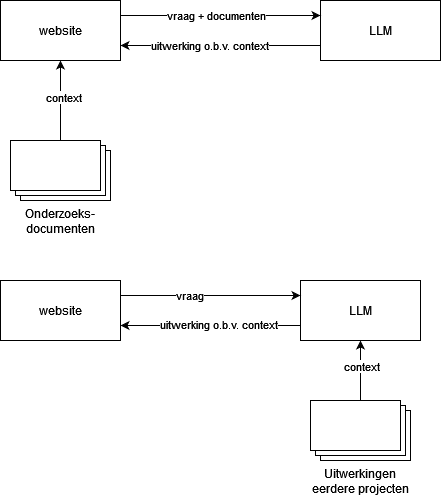

The diagram above was exported from draw.io. Its source (the exported page's mxGraphModel, read from the mxfile embedded in the PNG):
<mxGraphModel dx="1434" dy="746" grid="1" gridSize="10" guides="1" tooltips="1" connect="1" arrows="1" fold="1" page="1" pageScale="1" pageWidth="850" pageHeight="1100" math="0" shadow="0">
  <root>
    <mxCell id="0" />
    <mxCell id="1" parent="0" />
    <mxCell id="DQod2jlFSvNOCkKX9SzC-8" style="edgeStyle=orthogonalEdgeStyle;rounded=0;orthogonalLoop=1;jettySize=auto;html=1;entryX=0.5;entryY=1;entryDx=0;entryDy=0;" edge="1" parent="1" source="DQod2jlFSvNOCkKX9SzC-1" target="DQod2jlFSvNOCkKX9SzC-11">
      <mxGeometry relative="1" as="geometry">
        <mxPoint x="280" y="390" as="targetPoint" />
      </mxGeometry>
    </mxCell>
    <mxCell id="DQod2jlFSvNOCkKX9SzC-23" value="context" style="edgeLabel;html=1;align=center;verticalAlign=middle;resizable=0;points=[];" vertex="1" connectable="0" parent="DQod2jlFSvNOCkKX9SzC-8">
      <mxGeometry x="0.1" y="-2" relative="1" as="geometry">
        <mxPoint as="offset" />
      </mxGeometry>
    </mxCell>
    <mxCell id="DQod2jlFSvNOCkKX9SzC-1" value="Onderzoeks-documenten" style="verticalLabelPosition=bottom;verticalAlign=top;html=1;shape=mxgraph.basic.layered_rect;dx=10;outlineConnect=0;whiteSpace=wrap;" vertex="1" parent="1">
      <mxGeometry x="230" y="480" width="100" height="60" as="geometry" />
    </mxCell>
    <mxCell id="DQod2jlFSvNOCkKX9SzC-9" style="edgeStyle=orthogonalEdgeStyle;rounded=0;orthogonalLoop=1;jettySize=auto;html=1;" edge="1" parent="1" source="DQod2jlFSvNOCkKX9SzC-2" target="DQod2jlFSvNOCkKX9SzC-5">
      <mxGeometry relative="1" as="geometry" />
    </mxCell>
    <mxCell id="DQod2jlFSvNOCkKX9SzC-22" value="context" style="edgeLabel;html=1;align=center;verticalAlign=middle;resizable=0;points=[];" vertex="1" connectable="0" parent="DQod2jlFSvNOCkKX9SzC-9">
      <mxGeometry x="0.1667" relative="1" as="geometry">
        <mxPoint as="offset" />
      </mxGeometry>
    </mxCell>
    <mxCell id="DQod2jlFSvNOCkKX9SzC-2" value="Uitwerkingen eerdere projecten" style="verticalLabelPosition=bottom;verticalAlign=top;html=1;shape=mxgraph.basic.layered_rect;dx=10;outlineConnect=0;whiteSpace=wrap;" vertex="1" parent="1">
      <mxGeometry x="530" y="740" width="100" height="60" as="geometry" />
    </mxCell>
    <mxCell id="DQod2jlFSvNOCkKX9SzC-14" style="edgeStyle=orthogonalEdgeStyle;rounded=0;orthogonalLoop=1;jettySize=auto;html=1;exitX=0;exitY=0.75;exitDx=0;exitDy=0;entryX=1;entryY=0.75;entryDx=0;entryDy=0;" edge="1" parent="1" source="DQod2jlFSvNOCkKX9SzC-4" target="DQod2jlFSvNOCkKX9SzC-11">
      <mxGeometry relative="1" as="geometry" />
    </mxCell>
    <mxCell id="DQod2jlFSvNOCkKX9SzC-16" value="uitwerking o.b.v. context" style="edgeLabel;html=1;align=center;verticalAlign=middle;resizable=0;points=[];" vertex="1" connectable="0" parent="DQod2jlFSvNOCkKX9SzC-14">
      <mxGeometry x="0.12" y="-1" relative="1" as="geometry">
        <mxPoint as="offset" />
      </mxGeometry>
    </mxCell>
    <mxCell id="DQod2jlFSvNOCkKX9SzC-4" value="LLM" style="rounded=0;whiteSpace=wrap;html=1;" vertex="1" parent="1">
      <mxGeometry x="540" y="340" width="120" height="60" as="geometry" />
    </mxCell>
    <mxCell id="DQod2jlFSvNOCkKX9SzC-19" style="edgeStyle=orthogonalEdgeStyle;rounded=0;orthogonalLoop=1;jettySize=auto;html=1;exitX=0;exitY=0.75;exitDx=0;exitDy=0;entryX=1;entryY=0.75;entryDx=0;entryDy=0;" edge="1" parent="1" source="DQod2jlFSvNOCkKX9SzC-5" target="DQod2jlFSvNOCkKX9SzC-10">
      <mxGeometry relative="1" as="geometry" />
    </mxCell>
    <mxCell id="DQod2jlFSvNOCkKX9SzC-21" value="uitwerking o.b.v. context" style="edgeLabel;html=1;align=center;verticalAlign=middle;resizable=0;points=[];" vertex="1" connectable="0" parent="DQod2jlFSvNOCkKX9SzC-19">
      <mxGeometry x="0.3273" y="-2" relative="1" as="geometry">
        <mxPoint x="36" as="offset" />
      </mxGeometry>
    </mxCell>
    <mxCell id="DQod2jlFSvNOCkKX9SzC-5" value="LLM" style="rounded=0;whiteSpace=wrap;html=1;" vertex="1" parent="1">
      <mxGeometry x="520" y="620" width="120" height="60" as="geometry" />
    </mxCell>
    <mxCell id="DQod2jlFSvNOCkKX9SzC-18" style="edgeStyle=orthogonalEdgeStyle;rounded=0;orthogonalLoop=1;jettySize=auto;html=1;exitX=1;exitY=0.25;exitDx=0;exitDy=0;entryX=0;entryY=0.25;entryDx=0;entryDy=0;" edge="1" parent="1" source="DQod2jlFSvNOCkKX9SzC-10" target="DQod2jlFSvNOCkKX9SzC-5">
      <mxGeometry relative="1" as="geometry" />
    </mxCell>
    <mxCell id="DQod2jlFSvNOCkKX9SzC-20" value="vraag" style="edgeLabel;html=1;align=center;verticalAlign=middle;resizable=0;points=[];" vertex="1" connectable="0" parent="DQod2jlFSvNOCkKX9SzC-18">
      <mxGeometry x="-0.2455" y="1" relative="1" as="geometry">
        <mxPoint as="offset" />
      </mxGeometry>
    </mxCell>
    <mxCell id="DQod2jlFSvNOCkKX9SzC-10" value="website" style="rounded=0;whiteSpace=wrap;html=1;" vertex="1" parent="1">
      <mxGeometry x="220" y="620" width="120" height="60" as="geometry" />
    </mxCell>
    <mxCell id="DQod2jlFSvNOCkKX9SzC-13" style="edgeStyle=orthogonalEdgeStyle;rounded=0;orthogonalLoop=1;jettySize=auto;html=1;exitX=1;exitY=0.25;exitDx=0;exitDy=0;entryX=0;entryY=0.25;entryDx=0;entryDy=0;" edge="1" parent="1" source="DQod2jlFSvNOCkKX9SzC-11" target="DQod2jlFSvNOCkKX9SzC-4">
      <mxGeometry relative="1" as="geometry" />
    </mxCell>
    <mxCell id="DQod2jlFSvNOCkKX9SzC-15" value="vraag + documenten" style="edgeLabel;html=1;align=center;verticalAlign=middle;resizable=0;points=[];" vertex="1" connectable="0" parent="DQod2jlFSvNOCkKX9SzC-13">
      <mxGeometry x="-0.4727" y="1" relative="1" as="geometry">
        <mxPoint x="42" as="offset" />
      </mxGeometry>
    </mxCell>
    <mxCell id="DQod2jlFSvNOCkKX9SzC-11" value="website" style="rounded=0;whiteSpace=wrap;html=1;" vertex="1" parent="1">
      <mxGeometry x="220" y="340" width="120" height="60" as="geometry" />
    </mxCell>
  </root>
</mxGraphModel>